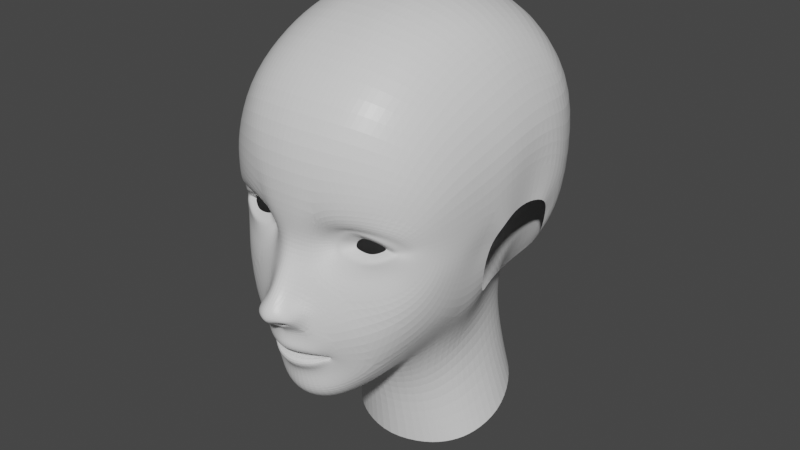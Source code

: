 # Source: Modelo_cabeza-OJOS.blend  (saved by Blender 3.1.7; exported with 4.5.12 LTS)
import bpy
from mathutils import Matrix  # noqa: F401  (used for matrix-valued properties, if any)

bpy.ops.wm.read_factory_settings(use_empty=True)
scene = bpy.context.scene
scene.name = 'Scene'

# ---- collections
col_collection = bpy.data.collections.new('Collection'); scene.collection.children.link(col_collection)
col_vistas_referencia = bpy.data.collections.new('Vistas referencia'); col_collection.children.link(col_vistas_referencia)

# ---- materials (node trees are filled in below, after node groups)
mat_material = bpy.data.materials.new('Material')
mat_material.alpha_threshold = 0.0
mat_material.use_transparent_shadow = False
mat_material.line_color = (0.0, 0.0, 0.0, 1.0)

# ---- material node trees
mat_material.use_nodes = True; mat_material.node_tree.nodes.clear()
_N = mat_material.node_tree.nodes; _L = mat_material.node_tree.links
n0 = _N.new('ShaderNodeOutputMaterial'); n0.name = 'Material Output'; n0.location = (300, 300)
n1 = _N.new('ShaderNodeBsdfPrincipled'); n1.name = 'Principled BSDF'; n1.location = (10, 300)
n1.distribution = 'GGX'
n1.subsurface_method = 'RANDOM_WALK_SKIN'
n1.inputs[2].default_value = 0.4
n1.inputs[3].default_value = 1.45
n1.inputs[27].default_value = (0.0, 0.0, 0.0, 1.0)
n1.inputs[28].default_value = 1.0
_L.new(n1.outputs[0], n0.inputs[0])
n0.is_active_output = True

# ---- world
world_world = bpy.data.worlds.new('World'); scene.world = world_world
world_world.use_nodes = True; world_world.node_tree.nodes.clear()
_N = world_world.node_tree.nodes; _L = world_world.node_tree.links
n0 = _N.new('ShaderNodeOutputWorld'); n0.name = 'World Output'; n0.location = (300, 300)
n1 = _N.new('ShaderNodeBackground'); n1.name = 'Background'; n1.location = (10, 300)
n1.inputs[0].default_value = (0.05088, 0.05088, 0.05088, 1.0)
_L.new(n1.outputs[0], n0.inputs[0])
n0.is_active_output = True
world_world.color = (0.05088, 0.05088, 0.05088)
world_world.use_sun_shadow = False
world_world.sun_shadow_jitter_overblur = 0.0

# ---- meshes
me_cube = bpy.data.meshes.new('Cube')
me_cube.from_pydata([(0.4284, 0.1149, 1.706), (0.4789, 0.152, 1.985), (0.4416, -0.0964, 1.67), (0.5636, -0.1312, 1.914), (0.3775, 0.3472, 1.779), (0.4179, 0.4085, 2.028), (0.3083, 0.5007, 1.826), (0.3414, 0.5683, 2.06), (0.207, 0.5827, 1.85), (0.2333, 0.6476, 2.085), (0.3863, -0.2311, 1.525), (0.4905, -0.2912, 1.811), (0.2596, -0.3384, 1.418), (0.3446, -0.4805, 1.665), (0.0, -0.3951, 1.322), (0.0, -0.5123, 1.483), (0.1098, 0.6183, 1.857), (0.126, 0.6803, 2.09), (0.0, 0.6399, 1.861), (0.0, 0.7063, 2.088), (0.4524, 0.1588, 1.388), (0.4296, -0.0502, 1.291), (0.3948, 0.3637, 1.464), (0.3083, 0.5293, 1.52), (0.207, 0.604, 1.549), (0.3433, -0.1722, 1.219), (0.2272, -0.2637, 1.166), (0.0, -0.325, 1.13), (0.1174, 0.6347, 1.561), (0.0, 0.6515, 1.569), (0.5512, 0.2247, 0.9566), (0.5027, 0.007796, 0.8805), (0.4748, 0.4617, 1.055), (0.3276, 0.6273, 1.119), (0.1996, 0.6926, 1.14), (0.4092, -0.11, 0.8356), (0.2704, -0.2136, 0.8069), (0.0, -0.2871, 0.7896), (0.1111, 0.7119, 1.153), (0.0, 0.726, 1.154), (0.2785, -0.6854, 1.61), (0.0, -0.6531, 1.525), (0.2232, -0.8348, 1.563), (0.0, -0.8025, 1.515), (0.1312, -0.9533, 1.529), (0.0, -0.9937, 1.507), (0.1557, -1.044, 1.592), (0.0, -1.089, 1.578), (0.2681, -0.9311, 1.637), (0.5587, 0.01755, 2.074), (0.6671, -0.2146, 2.094), (0.5052, 0.5351, 2.238), (0.398, 0.6845, 2.272), (0.2702, 0.7639, 2.296), (0.6562, -0.382, 2.04), (0.4631, -0.6213, 1.833), (0.1466, 0.8202, 2.306), (0.0, 0.8441, 2.311), (0.384, -0.8004, 1.715), (0.5877, 0.3548, 2.216), (0.6255, 0.1861, 2.202), (0.5957, 0.6293, 2.444), (0.4649, 0.7912, 2.48), (0.3185, 0.8853, 2.497), (0.167, 0.9322, 2.505), (0.0, 0.9476, 2.504), (0.7489, 0.4348, 2.404), (0.7638, 0.2591, 2.344), (0.7308, -0.28, 2.367), (0.7199, -0.377, 2.342), (0.7545, -0.2455, 2.526), (0.7436, -0.3462, 2.544), (0.8034, -0.1961, 2.622), (0.809, -0.2918, 2.745), (0.8034, -0.101, 2.684), (0.8237, -0.1288, 2.847), (0.8216, 0.4336, 2.677), (0.7875, 0.2652, 2.532), (0.8527, 0.2792, 2.852), (0.8364, 0.1874, 2.665), (0.8034, 0.05834, 2.695), (0.8237, 0.06385, 2.885), (0.69, 0.6699, 2.728), (0.8017, 0.4501, 3.189), (0.7035, 0.6406, 3.214), (0.5335, 0.8537, 2.761), (0.3788, 0.9427, 2.788), (0.2092, 0.999, 2.792), (0.0, 1.027, 2.798), (0.5575, 0.7814, 3.243), (0.3883, 0.8834, 3.276), (0.2203, 0.9367, 3.299), (0.0, 0.9799, 3.311), (0.8428, 0.2525, 3.19), (0.8537, 0.05052, 3.174), (0.8502, -0.1555, 3.132), (0.8237, -0.3244, 3.072), (0.7439, -0.2494, 3.439), (0.7285, -0.4738, 3.365), (0.7293, -0.02204, 3.503), (0.7168, 0.1949, 3.494), (0.7079, 0.3848, 3.45), (0.6235, 0.4446, 3.552), (0.4907, 0.5193, 3.641), (0.3328, 0.5748, 3.7), (0.1855, 0.6081, 3.732), (0.0, 0.6358, 3.747), (0.5741, -0.607, 3.544), (0.5815, -0.356, 3.647), (0.5828, -0.09169, 3.707), (0.5926, 0.1767, 3.673), (0.4431, -0.687, 3.633), (0.4412, -0.4143, 3.757), (0.4422, -0.1238, 3.812), (0.4526, 0.1842, 3.775), (0.3155, 0.196, 3.839), (0.3074, -0.1313, 3.867), (0.3134, -0.4543, 3.799), (0.317, -0.7359, 3.673), (0.1765, -0.7715, 3.694), (0.173, -0.4838, 3.831), (0.173, -0.1405, 3.902), (0.173, 0.2098, 3.877), (0.0, -0.7715, 3.703), (0.0, -0.4838, 3.837), (0.0, 0.2098, 3.891), (0.0, -0.1405, 3.915), (0.0, -1.121, 1.651), (0.1557, -1.078, 1.667), (0.2681, -1.001, 1.707), (0.4378, -0.9145, 1.85), (0.5725, -0.7621, 1.983), (0.6714, -0.615, 2.144), (0.7199, -0.5358, 2.357), (0.7436, -0.5064, 2.51), (0.7627, -0.5006, 2.679), (0.7941, -0.5453, 3.002), (0.6927, -0.7238, 3.241), (0.5741, -0.8495, 3.348), (0.4431, -0.9492, 3.422), (0.317, -1.008, 3.454), (0.1765, -1.038, 3.473), (0.0, -1.058, 3.475), (0.4535, -1.026, 2.124), (0.591, -0.9072, 2.208), (0.6729, -0.7786, 2.315), (0.7168, -0.6912, 2.445), (0.7217, -0.6475, 2.547), (0.7313, -0.6378, 2.672), (0.745, -0.7057, 2.907), (0.6539, -0.8783, 3.038), (0.5149, -1.003, 3.102), (0.3755, -1.087, 3.133), (0.2578, -1.139, 3.153), (0.1495, -1.164, 3.156), (0.0, -1.179, 3.162), (0.3335, -1.067, 2.357), (0.5315, -0.9604, 2.375), (0.6369, -0.8458, 2.439), (0.6801, -0.7767, 2.529), (0.6915, -0.748, 2.603), (0.6964, -0.7396, 2.679), (0.6895, -0.8104, 2.81), (0.5891, -0.9456, 2.888), (0.4535, -1.048, 2.911), (0.3144, -1.112, 2.894), (0.1849, -1.146, 2.846), (0.135, -1.094, 2.696), (0.1313, -1.077, 2.589), (0.1569, -1.118, 2.442), (0.07273, -1.168, 2.472), (0.06731, -1.121, 2.605), (0.08681, -1.136, 2.722), (0.09805, -1.17, 2.853), (0.0, -1.202, 2.499), (0.0, -1.143, 2.613), (0.0, -1.155, 2.736), (0.0, -1.171, 2.855), (0.0, -1.268, 2.39), (0.06805, -1.226, 2.354), (0.1265, -1.158, 2.312), (0.2469, -1.121, 2.25), (0.2908, -1.102, 2.068), (0.3291, -1.007, 1.877), (0.2236, -1.044, 1.788), (0.1241, -1.088, 1.75), (0.0, -1.121, 1.732), (0.05876, -1.203, 2.032), (0.0, -1.14, 1.794), (0.1759, -1.157, 2.206), (0.1455, -1.171, 2.112), (0.165, -1.164, 2.006), (0.2323, -1.103, 1.975), (0.2733, -1.05, 1.914), (0.1982, -1.068, 1.846), (0.1241, -1.105, 1.813), (0.0, -1.213, 2.02), (0.04184, -1.206, 2.1), (0.0, -1.2, 2.085), (0.103, -1.292, 2.254), (0.09968, -1.241, 2.291), (0.1528, -1.189, 2.245), (0.1116, -1.301, 2.217), (0.1293, -1.246, 2.186), (0.06395, -1.288, 2.305), (0.0, -1.327, 2.312), (0.05635, -1.336, 2.266), (0.0, -1.353, 2.273), (0.0, -1.361, 2.212), (0.04225, -1.351, 2.221), (0.0, -1.32, 2.176), (0.06936, -1.289, 2.194), (0.0834, -1.27, 2.171), (0.06479, -1.244, 2.149), (0.03736, -1.242, 2.13), (0.0, -1.223, 2.11), (0.03697, -1.262, 2.15), (0.0, -1.242, 2.13), (0.03468, -1.298, 2.182), (0.06936, -1.233, 2.254), (0.0834, -1.214, 2.23), (0.03697, -1.206, 2.209), (0.03468, -1.242, 2.241), (0.07836, -1.207, 1.988), (0.165, -1.154, 1.962), (0.2112, -1.095, 1.944), (0.229, -1.069, 1.921), (0.1954, -1.095, 1.882), (0.1241, -1.152, 1.848), (0.0, -1.179, 1.827), (0.0, -1.224, 1.985), (0.0, -1.186, 1.925), (0.06794, -1.177, 1.922), (0.1601, -1.114, 1.927), (0.2017, -1.095, 1.927), (0.0, -1.184, 1.906), (0.09432, -1.166, 1.904), (0.1776, -1.099, 1.912), (0.229, -0.7841, 1.921), (0.0, -0.9016, 1.925), (0.06794, -0.8919, 1.922), (0.1601, -0.8293, 1.927), (0.2017, -0.8103, 1.927), (0.0, -0.8986, 1.906), (0.09432, -0.8814, 1.904), (0.1776, -0.8139, 1.912), (0.1769, -1.034, 2.675), (0.1742, -1.031, 2.593), (0.2279, -1.046, 2.512), (0.2276, -1.07, 2.755), (0.3164, -1.076, 2.8), (0.4263, -1.039, 2.814), (0.5515, -0.9701, 2.797), (0.6257, -0.8881, 2.752), (0.6552, -0.8169, 2.677), (0.6582, -0.816, 2.635), (0.6485, -0.8306, 2.585), (0.6091, -0.8735, 2.531), (0.4871, -0.9613, 2.474), (0.3466, -1.028, 2.462), (0.2658, -1.013, 2.739), (0.3365, -1.015, 2.772), (0.422, -1.001, 2.782), (0.5253, -0.9612, 2.767), (0.5917, -0.8934, 2.721), (0.6209, -0.846, 2.669), (0.6234, -0.8487, 2.64), (0.6185, -0.8657, 2.611), (0.577, -0.8989, 2.565), (0.4777, -0.9619, 2.528), (0.3612, -1.01, 2.519), (0.2584, -1.021, 2.552), (0.2152, -0.995, 2.604), (0.225, -0.9991, 2.673), (0.3585, -0.9949, 2.743), (0.3049, -0.9945, 2.707), (0.2593, -0.9836, 2.652), (0.2609, -0.9898, 2.61), (0.2812, -0.9916, 2.598), (0.3649, -0.9923, 2.583), (0.4632, -0.9765, 2.584), (0.5443, -0.9267, 2.624), (0.5638, -0.9084, 2.641), (0.5662, -0.899, 2.649), (0.5638, -0.899, 2.662), (0.5505, -0.923, 2.689), (0.5016, -0.9662, 2.73), (0.4224, -0.9907, 2.745), (0.3475, -1.005, 2.757), (0.4222, -0.9959, 2.764), (0.5135, -0.9637, 2.748), (0.5711, -0.9082, 2.705), (0.5923, -0.8725, 2.666), (0.5948, -0.8739, 2.645), (0.5911, -0.887, 2.626), (0.5607, -0.9128, 2.595), (0.4705, -0.9692, 2.556), (0.363, -1.001, 2.551), (0.2698, -1.006, 2.575), (0.238, -0.9924, 2.607), (0.2421, -0.9914, 2.662), (0.2853, -1.004, 2.723), (0.3892, -0.9463, 2.706), (0.3589, -0.946, 2.686), (0.3332, -0.9399, 2.655), (0.3341, -0.9434, 2.631), (0.3456, -0.9444, 2.624), (0.3928, -0.9448, 2.616), (0.4483, -0.9359, 2.616), (0.494, -0.9078, 2.639), (0.505, -0.8975, 2.649), (0.5064, -0.8921, 2.653), (0.505, -0.8921, 2.661), (0.4976, -0.9057, 2.676), (0.47, -0.9301, 2.699), (0.4252, -0.9439, 2.708)], [], [(3, 2, 0, 1), (0, 4, 5, 1), (4, 6, 7, 5), (6, 8, 9, 7), (3, 11, 10, 2), (11, 13, 12, 10), (13, 15, 14, 12), (8, 16, 17, 9), (16, 18, 19, 17), (8, 24, 28, 16), (10, 25, 21, 2), (2, 21, 20, 0), (6, 23, 24, 8), (4, 22, 23, 6), (0, 20, 22, 4), (14, 27, 26, 12), (16, 28, 29, 18), (12, 26, 25, 10), (22, 32, 33, 23), (27, 37, 36, 26), (23, 33, 34, 24), (21, 31, 30, 20), (24, 34, 38, 28), (25, 35, 31, 21), (20, 30, 32, 22), (28, 38, 39, 29), (26, 36, 35, 25), (13, 40, 41, 15), (40, 42, 43, 41), (42, 44, 45, 43), (44, 46, 47, 45), (42, 48, 46, 44), (19, 57, 56, 17), (3, 50, 54, 11), (1, 49, 50, 3), (9, 53, 52, 7), (11, 54, 55, 13), (59, 1, 5, 51), (17, 56, 53, 9), (7, 52, 51, 5), (40, 58, 48, 42), (40, 13, 55, 58), (59, 60, 49, 1), (56, 64, 63, 53), (52, 62, 61, 51), (59, 66, 67, 60), (51, 61, 66, 59), (57, 65, 64, 56), (53, 63, 62, 52), (50, 68, 69, 54), (68, 70, 71, 69), (70, 72, 73, 71), (72, 74, 75, 73), (66, 76, 77, 67), (76, 78, 79, 77), (74, 80, 81, 75), (79, 78, 81, 80), (82, 76, 66, 61), (82, 84, 83, 76), (62, 85, 82, 61), (63, 86, 85, 62), (64, 87, 86, 63), (65, 88, 87, 64), (84, 82, 85, 89), (86, 90, 89, 85), (87, 91, 90, 86), (88, 92, 91, 87), (78, 76, 83, 93), (81, 78, 93, 94), (75, 81, 94, 95), (96, 73, 75, 95), (95, 97, 98, 96), (94, 99, 97, 95), (93, 100, 99, 94), (83, 101, 100, 93), (84, 102, 101, 83), (89, 103, 102, 84), (90, 104, 103, 89), (91, 105, 104, 90), (92, 106, 105, 91), (107, 98, 97, 108), (99, 109, 108, 97), (100, 110, 109, 99), (100, 101, 102, 110), (112, 111, 107, 108), (109, 113, 112, 108), (110, 114, 113, 109), (103, 114, 110, 102), (104, 115, 114, 103), (113, 114, 115, 116), (112, 113, 116, 117), (118, 111, 112, 117), (119, 118, 117, 120), (116, 121, 120, 117), (115, 122, 121, 116), (105, 122, 115, 104), (106, 125, 122, 105), (122, 125, 126, 121), (121, 126, 124, 120), (124, 123, 119, 120), (128, 127, 47, 46), (48, 129, 128, 46), (58, 130, 129, 48), (55, 131, 130, 58), (54, 132, 131, 55), (69, 133, 132, 54), (71, 134, 133, 69), (73, 135, 134, 71), (96, 136, 135, 73), (98, 137, 136, 96), (107, 138, 137, 98), (111, 139, 138, 107), (118, 140, 139, 111), (119, 141, 140, 118), (123, 142, 141, 119), (144, 143, 130, 131), (132, 145, 144, 131), (133, 146, 145, 132), (134, 147, 146, 133), (135, 148, 147, 134), (136, 149, 148, 135), (137, 150, 149, 136), (138, 151, 150, 137), (139, 152, 151, 138), (140, 153, 152, 139), (141, 154, 153, 140), (142, 155, 154, 141), (168, 171, 170, 169), (144, 157, 156, 143), (145, 158, 157, 144), (146, 159, 158, 145), (147, 160, 159, 146), (148, 161, 160, 147), (149, 162, 161, 148), (150, 163, 162, 149), (151, 164, 163, 150), (152, 165, 164, 151), (153, 166, 165, 152), (154, 173, 166, 153), (166, 173, 172, 167), (167, 172, 171, 168), (175, 174, 170, 171), (172, 176, 175, 171), (173, 177, 176, 172), (155, 177, 173, 154), (178, 179, 170, 174), (169, 170, 179, 180), (156, 169, 180, 181), (143, 156, 181, 182), (130, 143, 182, 183), (129, 130, 183, 184), (128, 129, 184, 185), (186, 127, 128, 185), (182, 192, 193, 183), (183, 193, 194, 184), (188, 186, 185, 195), (195, 185, 184, 194), (191, 192, 182, 190), (189, 190, 182, 181), (201, 189, 181, 180), (190, 197, 187, 191), (203, 201, 199, 202), (196, 187, 197, 198), (199, 201, 180, 200), (190, 189, 201, 203), (205, 204, 179, 178), (179, 204, 200, 180), (205, 207, 206, 204), (199, 200, 204, 206), (202, 199, 206, 209), (208, 209, 206, 207), (210, 218, 209, 208), (203, 202, 211, 212), (190, 203, 212, 213), (197, 190, 213, 214), (198, 197, 214, 215), (215, 214, 216, 217), (212, 216, 214, 213), (209, 218, 211, 202), (217, 216, 218, 210), (212, 211, 219, 220), (216, 212, 220, 221), (211, 218, 222, 219), (218, 216, 221, 222), (222, 221, 220, 219), (229, 188, 195, 228), (195, 194, 227, 228), (194, 193, 226, 227), (193, 192, 225, 226), (192, 191, 224, 225), (191, 187, 223, 224), (196, 230, 223, 187), (231, 232, 223, 230), (224, 223, 232, 233), (225, 224, 233, 234), (237, 236, 228, 227), (235, 229, 228, 236), (226, 225, 234), (227, 226, 237), (235, 236, 244, 243), (233, 232, 240, 241), (237, 226, 238, 245), (236, 237, 245, 244), (234, 233, 241, 242), (232, 231, 239, 240), (226, 234, 242, 238), (240, 239, 243, 244), (241, 240, 244, 245), (241, 245, 238, 242), (168, 247, 246, 167), (166, 167, 246, 249), (165, 166, 249, 250), (164, 165, 250, 251), (163, 164, 251, 252), (162, 163, 252, 253), (161, 162, 253, 254), (160, 161, 254, 255), (159, 160, 255, 256), (158, 159, 256, 257), (157, 158, 257, 258), (156, 157, 258, 259), (156, 259, 248, 169), (169, 248, 247, 168), (250, 249, 260, 261), (246, 273, 260, 249), (246, 247, 272, 273), (247, 248, 271, 272), (248, 259, 270, 271), (259, 258, 269, 270), (258, 257, 268, 269), (257, 256, 267, 268), (256, 255, 266, 267), (255, 254, 265, 266), (254, 253, 264, 265), (253, 252, 263, 264), (252, 251, 262, 263), (251, 250, 261, 262), (300, 276, 275, 301), (301, 275, 274, 288), (289, 288, 274, 287), (289, 287, 286, 290), (290, 286, 285, 291), (291, 285, 284, 292), (292, 284, 283, 293), (293, 283, 282, 294), (294, 282, 281, 295), (295, 281, 280, 296), (296, 280, 279, 297), (299, 277, 276, 300), (298, 278, 277, 299), (297, 279, 278, 298), (270, 297, 298, 271), (271, 298, 299, 272), (272, 299, 300, 273), (269, 296, 297, 270), (268, 295, 296, 269), (267, 294, 295, 268), (266, 293, 294, 267), (265, 292, 293, 266), (264, 291, 292, 265), (263, 290, 291, 264), (262, 289, 290, 263), (262, 261, 288, 289), (260, 301, 288, 261), (273, 300, 301, 260), (281, 282, 310, 309), (274, 275, 303, 302), (282, 283, 311, 310), (275, 276, 304, 303), (283, 284, 312, 311), (276, 277, 305, 304), (284, 285, 313, 312), (277, 278, 306, 305), (285, 286, 314, 313), (278, 279, 307, 306), (286, 287, 315, 314), (279, 280, 308, 307), (287, 274, 302, 315), (280, 281, 309, 308)])
_uv = me_cube.uv_layers.new(name='UVMap')
_uv.uv.foreach_set('vector', [0.125, 0.5, 0.375, 0.5, 0.375, 0.5, 0.125, 0.5, 0.375, 0.5, 0.375, 0.5, 0.125, 0.5, 0.125, 0.5, 0.375, 0.5, 0.375, 0.5, 0.125, 0.5, 0.125, 0.5, 0.375, 0.5, 0.375, 0.5, 0.125, 0.5, 0.125, 0.5, 0.125, 0.5, 0.125, 0.5, 0.375, 0.5, 0.375, 0.5, 0.125, 0.5, 0.125, 0.5, 0.375, 0.5, 0.375, 0.5, 0.125, 0.5, 0.125, 0.5, 0.375, 0.5, 0.375, 0.5, 0.375, 0.5, 0.375, 0.5, 0.125, 0.5, 0.125, 0.5, 0.375, 0.5, 0.375, 0.5, 0.125, 0.5, 0.125, 0.5, 0.375, 0.5, 0.375, 0.5, 0.375, 0.5, 0.375, 0.5, 0.375, 0.5, 0.375, 0.5, 0.375, 0.5, 0.375, 0.5, 0.375, 0.5, 0.375, 0.5, 0.375, 0.5, 0.375, 0.5, 0.375, 0.5, 0.375, 0.5, 0.375, 0.5, 0.375, 0.5, 0.375, 0.5, 0.375, 0.5, 0.375, 0.5, 0.375, 0.5, 0.375, 0.5, 0.375, 0.5, 0.375, 0.5, 0.375, 0.5, 0.375, 0.5, 0.375, 0.5, 0.375, 0.5, 0.375, 0.5, 0.375, 0.5, 0.375, 0.5, 0.375, 0.5, 0.375, 0.5, 0.375, 0.5, 0.375, 0.5, 0.375, 0.5, 0.375, 0.5, 0.375, 0.5, 0.375, 0.5, 0.375, 0.5, 0.375, 0.5, 0.375, 0.5, 0.375, 0.5, 0.375, 0.5, 0.375, 0.5, 0.375, 0.5, 0.375, 0.5, 0.375, 0.5, 0.375, 0.5, 0.375, 0.5, 0.375, 0.5, 0.375, 0.5, 0.375, 0.5, 0.375, 0.5, 0.375, 0.5, 0.375, 0.5, 0.375, 0.5, 0.375, 0.5, 0.375, 0.5, 0.375, 0.5, 0.375, 0.5, 0.375, 0.5, 0.375, 0.5, 0.375, 0.5, 0.375, 0.5, 0.375, 0.5, 0.375, 0.5, 0.375, 0.5, 0.375, 0.5, 0.375, 0.5, 0.375, 0.5, 0.375, 0.5, 0.375, 0.5, 0.125, 0.5, 0.125, 0.5, 0.125, 0.5, 0.125, 0.5, 0.125, 0.5, 0.125, 0.5, 0.125, 0.5, 0.125, 0.5, 0.125, 0.5, 0.125, 0.5, 0.125, 0.5, 0.125, 0.5, 0.125, 0.5, 0.125, 0.5, 0.125, 0.5, 0.125, 0.5, 0.125, 0.5, 0.0, 0.0, 0.125, 0.5, 0.125, 0.5, 0.125, 0.5, 0.125, 0.5, 0.125, 0.5, 0.125, 0.5, 0.125, 0.5, 0.125, 0.5, 0.125, 0.5, 0.125, 0.5, 0.125, 0.5, 0.125, 0.5, 0.125, 0.5, 0.125, 0.5, 0.125, 0.5, 0.125, 0.5, 0.125, 0.5, 0.125, 0.5, 0.125, 0.5, 0.125, 0.5, 0.125, 0.5, 0.125, 0.5, 0.0, 0.0, 0.125, 0.5, 0.125, 0.5, 0.125, 0.5, 0.125, 0.5, 0.125, 0.5, 0.125, 0.5, 0.125, 0.5, 0.125, 0.5, 0.125, 0.5, 0.125, 0.5, 0.125, 0.5, 0.125, 0.5, 0.0, 0.0, 0.0, 0.0, 0.125, 0.5, 0.125, 0.5, 0.125, 0.5, 0.125, 0.5, 0.0, 0.0, 0.0, 0.0, 0.0, 0.0, 0.125, 0.5, 0.125, 0.5, 0.125, 0.5, 0.125, 0.5, 0.125, 0.5, 0.125, 0.5, 0.125, 0.5, 0.125, 0.5, 0.125, 0.5, 0.125, 0.5, 0.0, 0.0, 0.0, 0.0, 0.0, 0.0, 0.0, 0.0, 0.125, 0.5, 0.125, 0.5, 0.0, 0.0, 0.0, 0.0, 0.125, 0.5, 0.125, 0.5, 0.125, 0.5, 0.125, 0.5, 0.125, 0.5, 0.125, 0.5, 0.125, 0.5, 0.125, 0.5, 0.125, 0.5, 0.125, 0.5, 0.125, 0.5, 0.125, 0.5, 0.125, 0.5, 0.125, 0.5, 0.125, 0.5, 0.125, 0.5, 0.125, 0.5, 0.125, 0.5, 0.125, 0.5, 0.125, 0.5, 0.125, 0.5, 0.125, 0.5, 0.125, 0.5, 0.125, 0.5, 0.0, 0.0, 0.0, 0.0, 0.0, 0.0, 0.0, 0.0, 0.0, 0.0, 0.0, 0.0, 0.0, 0.0, 0.0, 0.0, 0.125, 0.5, 0.125, 0.5, 0.125, 0.5, 0.125, 0.5, 0.0, 0.0, 0.0, 0.0, 0.125, 0.5, 0.125, 0.5, 0.0, 0.0, 0.0, 0.0, 0.0, 0.0, 0.125, 0.5, 0.0, 0.0, 0.0, 0.0, 0.0, 0.0, 0.0, 0.0, 0.125, 0.5, 0.0, 0.0, 0.0, 0.0, 0.125, 0.5, 0.125, 0.5, 0.0, 0.0, 0.0, 0.0, 0.125, 0.5, 0.125, 0.5, 0.0, 0.0, 0.0, 0.0, 0.125, 0.5, 0.125, 0.5, 0.0, 0.0, 0.0, 0.0, 0.125, 0.5, 0.0, 0.0, 0.0, 0.0, 0.0, 0.0, 0.0, 0.0, 0.0, 0.0, 0.0, 0.0, 0.0, 0.0, 0.0, 0.0, 0.0, 0.0, 0.0, 0.0, 0.0, 0.0, 0.0, 0.0, 0.0, 0.0, 0.0, 0.0, 0.0, 0.0, 0.0, 0.0, 0.0, 0.0, 0.0, 0.0, 0.0, 0.0, 0.0, 0.0, 0.125, 0.5, 0.0, 0.0, 0.0, 0.0, 0.0, 0.0, 0.125, 0.5, 0.125, 0.5, 0.0, 0.0, 0.0, 0.0, 0.0, 0.0, 0.125, 0.5, 0.125, 0.5, 0.0, 0.0, 0.0, 0.0, 0.0, 0.0, 0.0, 0.0, 0.0, 0.0, 0.0, 0.0, 0.0, 0.0, 0.0, 0.0, 0.0, 0.0, 0.0, 0.0, 0.0, 0.0, 0.0, 0.0, 0.0, 0.0, 0.0, 0.0, 0.0, 0.0, 0.0, 0.0, 0.0, 0.0, 0.0, 0.0, 0.0, 0.0, 0.0, 0.0, 0.0, 0.0, 0.0, 0.0, 0.0, 0.0, 0.0, 0.0, 0.0, 0.0, 0.0, 0.0, 0.0, 0.0, 0.0, 0.0, 0.0, 0.0, 0.0, 0.0, 0.0, 0.0, 0.0, 0.0, 0.0, 0.0, 0.0, 0.0, 0.0, 0.0, 0.0, 0.0, 0.0, 0.0, 0.0, 0.0, 0.0, 0.0, 0.0, 0.0, 0.0, 0.0, 0.0, 0.0, 0.0, 0.0, 0.0, 0.0, 0.0, 0.0, 0.0, 0.0, 0.0, 0.0, 0.0, 0.0, 0.0, 0.0, 0.0, 0.0, 0.0, 0.0, 0.0, 0.0, 0.0, 0.0, 0.0, 0.0, 0.0, 0.0, 0.0, 0.0, 0.0, 0.0, 0.0, 0.0, 0.0, 0.0, 0.0, 0.0, 0.0, 0.0, 0.0, 0.0, 0.0, 0.0, 0.0, 0.0, 0.0, 0.0, 0.0, 0.0, 0.0, 0.0, 0.0, 0.0, 0.0, 0.0, 0.0, 0.0, 0.0, 0.0, 0.0, 0.0, 0.0, 0.0, 0.0, 0.0, 0.0, 0.0, 0.0, 0.0, 0.0, 0.0, 0.0, 0.0, 0.0, 0.0, 0.0, 0.0, 0.0, 0.0, 0.0, 0.0, 0.0, 0.0, 0.0, 0.0, 0.0, 0.0, 0.0, 0.0, 0.0, 0.0, 0.0, 0.0, 0.0, 0.0, 0.0, 0.0, 0.0, 0.0, 0.0, 0.0, 0.0, 0.0, 0.0, 0.0, 0.0, 0.0, 0.0, 0.0, 0.0, 0.0, 0.0, 0.0, 0.0, 0.0, 0.0, 0.0, 0.0, 0.0, 0.0, 0.0, 0.0, 0.0, 0.0, 0.0, 0.0, 0.0, 0.0, 0.0, 0.0, 0.0, 0.0, 0.0, 0.0, 0.0, 0.0, 0.0, 0.0, 0.0, 0.0, 0.0, 0.0, 0.0, 0.0, 0.0, 0.0, 0.0, 0.0, 0.0, 0.0, 0.0, 0.0, 0.0, 0.0, 0.0, 0.125, 0.5, 0.125, 0.5, 0.0, 0.0, 0.0, 0.0, 0.0, 0.0, 0.125, 0.5, 0.0, 0.0, 0.0, 0.0, 0.0, 0.0, 0.0, 0.0, 0.125, 0.5, 0.0, 0.0, 0.0, 0.0, 0.0, 0.0, 0.125, 0.5, 0.0, 0.0, 0.0, 0.0, 0.125, 0.5, 0.125, 0.5, 0.0, 0.0, 0.0, 0.0, 0.125, 0.5, 0.125, 0.5, 0.0, 0.0, 0.0, 0.0, 0.125, 0.5, 0.125, 0.5, 0.0, 0.0, 0.0, 0.0, 0.125, 0.5, 0.0, 0.0, 0.0, 0.0, 0.0, 0.0, 0.125, 0.5, 0.0, 0.0, 0.0, 0.0, 0.0, 0.0, 0.0, 0.0, 0.0, 0.0, 0.0, 0.0, 0.0, 0.0, 0.0, 0.0, 0.0, 0.0, 0.0, 0.0, 0.0, 0.0, 0.0, 0.0, 0.0, 0.0, 0.0, 0.0, 0.0, 0.0, 0.0, 0.0, 0.0, 0.0, 0.0, 0.0, 0.0, 0.0, 0.0, 0.0, 0.0, 0.0, 0.0, 0.0, 0.0, 0.0, 0.0, 0.0, 0.0, 0.0, 0.0, 0.0, 0.0, 0.0, 0.0, 0.0, 0.0, 0.0, 0.0, 0.0, 0.0, 0.0, 0.0, 0.0, 0.0, 0.0, 0.0, 0.0, 0.0, 0.0, 0.0, 0.0, 0.0, 0.0, 0.0, 0.0, 0.0, 0.0, 0.0, 0.0, 0.0, 0.0, 0.0, 0.0, 0.0, 0.0, 0.0, 0.0, 0.0, 0.0, 0.0, 0.0, 0.0, 0.0, 0.0, 0.0, 0.0, 0.0, 0.0, 0.0, 0.0, 0.0, 0.0, 0.0, 0.0, 0.0, 0.0, 0.0, 0.0, 0.0, 0.0, 0.0, 0.0, 0.0, 0.0, 0.0, 0.0, 0.0, 0.0, 0.0, 0.0, 0.0, 0.0, 0.0, 0.0, 0.0, 0.0, 0.0, 0.0, 0.0, 0.0, 0.0, 0.0, 0.0, 0.0, 0.0, 0.0, 0.0, 0.0, 0.0, 0.0, 0.0, 0.0, 0.0, 0.0, 0.0, 0.0, 0.0, 0.0, 0.0, 0.0, 0.0, 0.0, 0.0, 0.0, 0.0, 0.0, 0.0, 0.0, 0.0, 0.0, 0.0, 0.0, 0.0, 0.0, 0.0, 0.0, 0.0, 0.0, 0.0, 0.0, 0.0, 0.0, 0.0, 0.0, 0.0, 0.0, 0.0, 0.0, 0.0, 0.0, 0.0, 0.0, 0.0, 0.0, 0.0, 0.0, 0.0, 0.0, 0.0, 0.0, 0.0, 0.0, 0.0, 0.0, 0.0, 0.0, 0.0, 0.0, 0.0, 0.0, 0.0, 0.0, 0.0, 0.0, 0.0, 0.0, 0.0, 0.0, 0.0, 0.0, 0.0, 0.0, 0.0, 0.0, 0.0, 0.0, 0.0, 0.0, 0.0, 0.0, 0.0, 0.0, 0.0, 0.0, 0.0, 0.0, 0.0, 0.0, 0.0, 0.0, 0.0, 0.0, 0.0, 0.0, 0.0, 0.0, 0.0, 0.0, 0.0, 0.0, 0.0, 0.0, 0.0, 0.0, 0.0, 0.0, 0.0, 0.0, 0.0, 0.0, 0.0, 0.0, 0.0, 0.0, 0.0, 0.0, 0.0, 0.0, 0.0, 0.0, 0.0, 0.0, 0.0, 0.0, 0.0, 0.0, 0.0, 0.0, 0.0, 0.0, 0.0, 0.0, 0.0, 0.0, 0.0, 0.0, 0.0, 0.0, 0.0, 0.0, 0.0, 0.0, 0.0, 0.0, 0.0, 0.0, 0.0, 0.0, 0.0, 0.0, 0.0, 0.0, 0.0, 0.0, 0.0, 0.0, 0.0, 0.0, 0.0, 0.0, 0.0, 0.0, 0.0, 0.0, 0.0, 0.0, 0.0, 0.0, 0.0, 0.0, 0.0, 0.0, 0.0, 0.0, 0.0, 0.0, 0.0, 0.0, 0.0, 0.0, 0.0, 0.0, 0.0, 0.0, 0.0, 0.0, 0.0, 0.0, 0.0, 0.0, 0.0, 0.0, 0.0, 0.0, 0.0, 0.0, 0.0, 0.0, 0.0, 0.0, 0.0, 0.0, 0.0, 0.0, 0.0, 0.0, 0.0, 0.0, 0.0, 0.0, 0.0, 0.0, 0.0, 0.0, 0.0, 0.0, 0.0, 0.0, 0.0, 0.0, 0.0, 0.0, 0.0, 0.0, 0.0, 0.0, 0.0, 0.0, 0.0, 0.0, 0.0, 0.0, 0.0, 0.0, 0.0, 0.0, 0.0, 0.0, 0.0, 0.0, 0.0, 0.0, 0.0, 0.0, 0.0, 0.0, 0.0, 0.0, 0.0, 0.0, 0.0, 0.0, 0.0, 0.0, 0.0, 0.0, 0.0, 0.0, 0.0, 0.0, 0.0, 0.0, 0.0, 0.0, 0.0, 0.0, 0.0, 0.0, 0.0, 0.0, 0.0, 0.0, 0.0, 0.0, 0.0, 0.0, 0.0, 0.0, 0.0, 0.0, 0.0, 0.0, 0.0, 0.0, 0.0, 0.0, 0.0, 0.0, 0.0, 0.0, 0.0, 0.0, 0.0, 0.0, 0.0, 0.0, 0.0, 0.0, 0.0, 0.0, 0.0, 0.0, 0.0, 0.0, 0.0, 0.0, 0.0, 0.0, 0.0, 0.0, 0.0, 0.0, 0.0, 0.0, 0.0, 0.0, 0.0, 0.0, 0.0, 0.0, 0.0, 0.0, 0.0, 0.0, 0.0, 0.0, 0.0, 0.0, 0.0, 0.0, 0.0, 0.0, 0.0, 0.0, 0.0, 0.0, 0.0, 0.0, 0.0, 0.0, 0.0, 0.0, 0.0, 0.0, 0.0, 0.0, 0.0, 0.0, 0.0, 0.0, 0.0, 0.0, 0.0, 0.0, 0.0, 0.0, 0.0, 0.0, 0.0, 0.0, 0.0, 0.0, 0.0, 0.0, 0.0, 0.0, 0.0, 0.0, 0.0, 0.0, 0.0, 0.0, 0.0, 0.0, 0.0, 0.0, 0.0, 0.0, 0.0, 0.0, 0.0, 0.0, 0.0, 0.0, 0.0, 0.0, 0.0, 0.0, 0.0, 0.0, 0.0, 0.0, 0.0, 0.0, 0.0, 0.0, 0.0, 0.0, 0.0, 0.0, 0.0, 0.0, 0.0, 0.0, 0.0, 0.0, 0.0, 0.0, 0.0, 0.0, 0.0, 0.0, 0.0, 0.0, 0.0, 0.0, 0.0, 0.0, 0.0, 0.0, 0.0, 0.0, 0.0, 0.0, 0.0, 0.0, 0.0, 0.0, 0.0, 0.0, 0.0, 0.0, 0.0, 0.0, 0.0, 0.0, 0.0, 0.0, 0.0, 0.0, 0.0, 0.0, 0.0, 0.0, 0.0, 0.0, 0.0, 0.0, 0.0, 0.0, 0.0, 0.0, 0.0, 0.0, 0.0, 0.0, 0.0, 0.0, 0.0, 0.0, 0.0, 0.0, 0.0, 0.0, 0.0, 0.0, 0.0, 0.0, 0.0, 0.0, 0.0, 0.0, 0.0, 0.0, 0.0, 0.0, 0.0, 0.0, 0.0, 0.0, 0.0, 0.0, 0.0, 0.0, 0.0, 0.0, 0.0, 0.0, 0.0, 0.0, 0.0, 0.0, 0.0, 0.0, 0.0, 0.0, 0.0, 0.0, 0.0, 0.0, 0.0, 0.0, 0.0, 0.0, 0.0, 0.0, 0.0, 0.0, 0.0, 0.0, 0.0, 0.0, 0.0, 0.0, 0.0, 0.0, 0.0, 0.0, 0.0, 0.0, 0.0, 0.0, 0.0, 0.0, 0.0, 0.0, 0.0, 0.0, 0.0, 0.0, 0.0, 0.0, 0.0, 0.0, 0.0, 0.0, 0.0, 0.0, 0.0, 0.0, 0.0, 0.0, 0.0, 0.0, 0.0, 0.0, 0.0, 0.0, 0.0, 0.0, 0.0, 0.0, 0.0, 0.0, 0.0, 0.0, 0.0, 0.0, 0.0, 0.0, 0.0, 0.0, 0.0, 0.0, 0.0, 0.0, 0.0, 0.0, 0.0, 0.0, 0.0, 0.0, 0.0, 0.0, 0.0, 0.0, 0.0, 0.0, 0.0, 0.0, 0.0, 0.0, 0.0, 0.0, 0.0, 0.0, 0.0, 0.0, 0.0, 0.0, 0.0, 0.0, 0.0, 0.0, 0.0, 0.0, 0.0, 0.0, 0.0, 0.0, 0.0, 0.0, 0.0, 0.0, 0.0, 0.0, 0.0, 0.0, 0.0, 0.0, 0.0, 0.0, 0.0, 0.0, 0.0, 0.0, 0.0, 0.0, 0.0, 0.0, 0.0, 0.0, 0.0, 0.0, 0.0, 0.0, 0.0, 0.0, 0.0, 0.0, 0.0, 0.0, 0.0, 0.0, 0.0, 0.0, 0.0, 0.0, 0.0, 0.0, 0.0, 0.0, 0.0, 0.0, 0.0, 0.0, 0.0, 0.0, 0.0, 0.0, 0.0, 0.0, 0.0, 0.0, 0.0, 0.0, 0.0, 0.0, 0.0, 0.0, 0.0, 0.0, 0.0, 0.0, 0.0, 0.0, 0.0, 0.0, 0.0, 0.0, 0.0, 0.0, 0.0, 0.0, 0.0, 0.0, 0.0, 0.0, 0.0, 0.0, 0.0, 0.0, 0.0, 0.0, 0.0, 0.0, 0.0, 0.0, 0.0, 0.0, 0.0, 0.0, 0.0, 0.0, 0.0, 0.0, 0.0, 0.0, 0.0, 0.0, 0.0, 0.0, 0.0, 0.0, 0.0, 0.0, 0.0, 0.0, 0.0, 0.0, 0.0, 0.0, 0.0, 0.0, 0.0, 0.0, 0.0, 0.0, 0.0, 0.0, 0.0, 0.0, 0.0, 0.0, 0.0, 0.0, 0.0, 0.0, 0.0, 0.0, 0.0, 0.0, 0.0, 0.0, 0.0, 0.0, 0.0, 0.0, 0.0, 0.0, 0.0, 0.0, 0.0, 0.0, 0.0, 0.0, 0.0, 0.0, 0.0, 0.0, 0.0, 0.0, 0.0, 0.0, 0.0, 0.0, 0.0, 0.0, 0.0, 0.0, 0.0, 0.0, 0.0, 0.0, 0.0, 0.0, 0.0, 0.0, 0.0, 0.0, 0.0, 0.0, 0.0, 0.0, 0.0, 0.0, 0.0, 0.0, 0.0, 0.0, 0.0, 0.0, 0.0, 0.0, 0.0, 0.0, 0.0, 0.0, 0.0, 0.0, 0.0, 0.0, 0.0, 0.0, 0.0, 0.0, 0.0, 0.0, 0.0, 0.0, 0.0, 0.0, 0.0, 0.0, 0.0, 0.0, 0.0, 0.0, 0.0, 0.0, 0.0, 0.0, 0.0, 0.0, 0.0, 0.0, 0.0, 0.0, 0.0, 0.0, 0.0, 0.0, 0.0, 0.0, 0.0, 0.0, 0.0, 0.0, 0.0, 0.0, 0.0, 0.0, 0.0, 0.0, 0.0, 0.0, 0.0, 0.0, 0.0, 0.0, 0.0, 0.0, 0.0, 0.0, 0.0, 0.0, 0.0, 0.0, 0.0, 0.0, 0.0, 0.0, 0.0, 0.0, 0.0, 0.0, 0.0, 0.0, 0.0, 0.0, 0.0, 0.0, 0.0, 0.0, 0.0, 0.0, 0.0, 0.0, 0.0, 0.0, 0.0, 0.0, 0.0, 0.0, 0.0, 0.0, 0.0, 0.0, 0.0, 0.0, 0.0, 0.0, 0.0, 0.0, 0.0, 0.0, 0.0, 0.0, 0.0, 0.0, 0.0, 0.0, 0.0, 0.0, 0.0, 0.0, 0.0, 0.0, 0.0, 0.0, 0.0, 0.0, 0.0, 0.0, 0.0, 0.0, 0.0, 0.0, 0.0, 0.0, 0.0, 0.0, 0.0, 0.0, 0.0, 0.0, 0.0, 0.0, 0.0, 0.0, 0.0, 0.0, 0.0, 0.0, 0.0, 0.0, 0.0, 0.0, 0.0, 0.0, 0.0, 0.0, 0.0, 0.0, 0.0, 0.0, 0.0, 0.0, 0.0, 0.0, 0.0, 0.0, 0.0, 0.0, 0.0, 0.0, 0.0, 0.0, 0.0, 0.0, 0.0, 0.0, 0.0, 0.0, 0.0, 0.0, 0.0, 0.0, 0.0, 0.0, 0.0, 0.0, 0.0, 0.0, 0.0, 0.0, 0.0, 0.0, 0.0, 0.0, 0.0, 0.0, 0.0, 0.0, 0.0, 0.0, 0.0, 0.0, 0.0, 0.0, 0.0, 0.0, 0.0, 0.0, 0.0, 0.0, 0.0, 0.0, 0.0, 0.0, 0.0, 0.0, 0.0, 0.0, 0.0, 0.0, 0.0, 0.0, 0.0, 0.0, 0.0, 0.0, 0.0, 0.0, 0.0, 0.0, 0.0, 0.0, 0.0, 0.0, 0.0, 0.0, 0.0, 0.0, 0.0, 0.0, 0.0, 0.0, 0.0, 0.0, 0.0, 0.0, 0.0, 0.0, 0.0, 0.0, 0.0, 0.0, 0.0, 0.0, 0.0, 0.0, 0.0, 0.0, 0.0, 0.0, 0.0, 0.0, 0.0, 0.0, 0.0, 0.0, 0.0, 0.0, 0.0, 0.0, 0.0, 0.0, 0.0, 0.0, 0.0, 0.0, 0.0, 0.0, 0.0, 0.0, 0.0, 0.0, 0.0, 0.0, 0.0, 0.0, 0.0, 0.0, 0.0, 0.0, 0.0, 0.0, 0.0, 0.0, 0.0, 0.0, 0.0, 0.0, 0.0, 0.0, 0.0, 0.0, 0.0, 0.0, 0.0, 0.0, 0.0, 0.0, 0.0, 0.0, 0.0, 0.0, 0.0, 0.0, 0.0, 0.0, 0.0, 0.0, 0.0, 0.0, 0.0, 0.0, 0.0, 0.0, 0.0, 0.0, 0.0, 0.0, 0.0, 0.0, 0.0, 0.0, 0.0, 0.0, 0.0, 0.0, 0.0, 0.0, 0.0, 0.0, 0.0, 0.0, 0.0, 0.0, 0.0, 0.0, 0.0, 0.0, 0.0, 0.0, 0.0, 0.0, 0.0, 0.0, 0.0, 0.0, 0.0, 0.0, 0.0, 0.0, 0.0, 0.0, 0.0, 0.0, 0.0, 0.0, 0.0, 0.0, 0.0, 0.0, 0.0, 0.0, 0.0, 0.0, 0.0, 0.0, 0.0, 0.0, 0.0, 0.0, 0.0, 0.0, 0.0, 0.0, 0.0, 0.0, 0.0, 0.0, 0.0, 0.0, 0.0, 0.0, 0.0, 0.0, 0.0, 0.0, 0.0, 0.0, 0.0, 0.0, 0.0, 0.0, 0.0, 0.0, 0.0, 0.0, 0.0, 0.0, 0.0, 0.0, 0.0, 0.0, 0.0, 0.0, 0.0, 0.0, 0.0, 0.0, 0.0, 0.0, 0.0, 0.0, 0.0, 0.0, 0.0, 0.0, 0.0, 0.0, 0.0, 0.0, 0.0, 0.0, 0.0, 0.0, 0.0, 0.0, 0.0, 0.0, 0.0])
me_cube.materials.append(mat_material)
me_cube.use_remesh_preserve_volume = False
me_cube.use_remesh_preserve_attributes = False
me_cube.use_mirror_vertex_groups = False
me_cube.update()

# ---- objects
ob_cabeza = bpy.data.objects.new('Cabeza', me_cube)
ob_cenital = bpy.data.objects.new('CENITAL', None)
ob_frontal = bpy.data.objects.new('FRONTAL', None)
ob_lateral = bpy.data.objects.new('LATERAL', None)
ob_trasero = bpy.data.objects.new('TRASERO', None)

# ---- transforms, parenting, visibility, modifiers, constraints
ob_cabeza.location = (0.0, 0.0, 0.0)
ob_cabeza.lock_rotations_4d = False
ob_cabeza.empty_display_type = 'ARROWS'
ob_cabeza.lineart.crease_threshold = 0.0
_m = ob_cabeza.modifiers.new('Mirror', 'MIRROR')
_m.use_clip = True
_m = ob_cabeza.modifiers.new('Subdivision', 'SUBSURF')
ob_cenital.location = (-3.957, 0.1415, -0.5)
ob_cenital.scale = (2.01, 2.01, 2.01)
ob_cenital.empty_display_type = 'IMAGE'
ob_cenital.empty_display_size = 5.0
ob_cenital.show_empty_image_perspective = False
ob_frontal.location = (1.642, -0.05, 2.501)
ob_frontal.rotation_euler = (1.571, -0.0, 3.142)
ob_frontal.scale = (2.01, 2.01, 2.01)
ob_frontal.empty_display_type = 'IMAGE'
ob_frontal.empty_display_size = 5.0
ob_frontal.show_empty_image_perspective = False
ob_lateral.location = (0.0, 1.005, 2.501)
ob_lateral.rotation_euler = (1.571, -0.0, 1.571)
ob_lateral.scale = (2.01, 2.01, 2.01)
ob_lateral.empty_display_type = 'IMAGE'
ob_lateral.empty_display_size = 5.0
ob_lateral.show_empty_image_perspective = False
ob_trasero.location = (3.763, 0.05, 2.501)
ob_trasero.rotation_euler = (1.571, -0.0, 6.283)
ob_trasero.scale = (2.01, 2.01, 2.01)
ob_trasero.empty_display_type = 'IMAGE'
ob_trasero.empty_display_size = 5.0
ob_trasero.show_empty_image_perspective = False

# ---- collection membership
col_collection.objects.link(ob_cabeza)
col_vistas_referencia.objects.link(ob_cenital)
col_vistas_referencia.objects.link(ob_frontal)
col_vistas_referencia.objects.link(ob_lateral)
col_vistas_referencia.objects.link(ob_trasero)

# ---- scene / render settings (as saved in the file)
scene.frame_start = 1; scene.frame_end = 250; scene.frame_set(1)
scene.render.engine = 'BLENDER_EEVEE_NEXT'
scene.cycles.sampling_pattern = 'TABULATED_SOBOL'
scene.cycles.use_light_tree = False
scene.view_settings.view_transform = 'Filmic'
bpy.context.view_layer.update()

# ---- added for rendering (the .blend has no active camera and no usable light): camera, sun
cam_auto = bpy.data.cameras.new('AutoCamera')
cam_auto.lens = 50.0
cam_auto.sensor_width = 36.0
cam_auto.clip_end = 1000.0
ob_auto_camera = bpy.data.objects.new('AutoCamera', cam_auto)
scene.collection.objects.link(ob_auto_camera)
ob_auto_camera.location = (3.96754, -4.92791, 5.52657)
ob_auto_camera.rotation_euler = (1.09748, -7.21219e-08, 0.694738)
scene.camera = ob_auto_camera
light_auto_sun = bpy.data.lights.new('AutoSun', 'SUN')
light_auto_sun.energy = 3.0
light_auto_sun.angle = 0.0523599
ob_auto_sun = bpy.data.objects.new('AutoSun', light_auto_sun)
scene.collection.objects.link(ob_auto_sun)
ob_auto_sun.rotation_euler = (0.872665, 0.174533, 0.523599)
bpy.context.view_layer.update()
